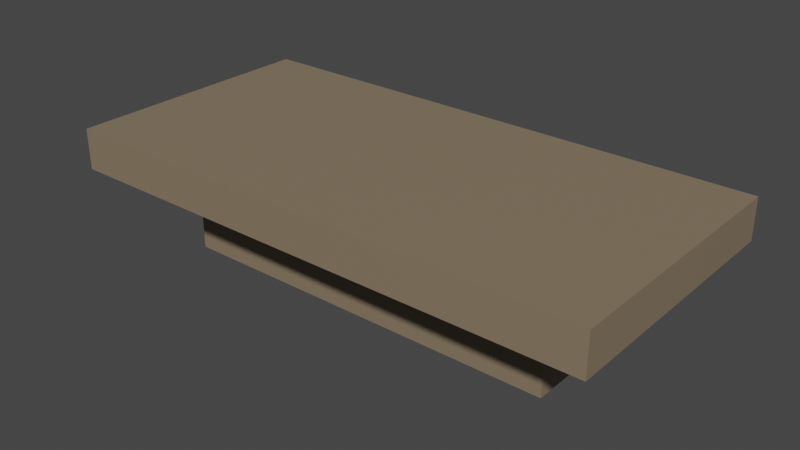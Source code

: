 # Source: table.blend  (saved by Blender 4.3.34; exported with 4.5.12 LTS)
import bpy
from mathutils import Matrix  # noqa: F401  (used for matrix-valued properties, if any)

bpy.ops.wm.read_factory_settings(use_empty=True)
scene = bpy.context.scene
scene.name = 'Scene'

# ---- collections
col_collection = bpy.data.collections.new('Collection'); scene.collection.children.link(col_collection)

# ---- materials (node trees are filled in below, after node groups)
mat_stone_table = bpy.data.materials.new('stone_table')
mat_stone_table.use_transparent_shadow = False

# ---- material node trees
mat_stone_table.use_nodes = True; mat_stone_table.node_tree.nodes.clear()
_N = mat_stone_table.node_tree.nodes; _L = mat_stone_table.node_tree.links
n0 = _N.new('ShaderNodeBsdfPrincipled'); n0.name = 'Principled BSDF'; n0.location = (10, 300)
n0.distribution = 'GGX'
n0.subsurface_method = 'RANDOM_WALK_SKIN'
n0.inputs[0].default_value = (0.2396, 0.1842, 0.1196, 1.0)
n0.inputs[3].default_value = 1.45
n0.inputs[27].default_value = (0.0, 0.0, 0.0, 1.0)
n0.inputs[28].default_value = 1.0
n1 = _N.new('ShaderNodeOutputMaterial'); n1.name = 'Material Output'; n1.location = (300, 300)
_L.new(n0.outputs[0], n1.inputs[0])
n1.is_active_output = True

# ---- world
world_world = bpy.data.worlds.new('World'); scene.world = world_world
world_world.use_nodes = True; world_world.node_tree.nodes.clear()
_N = world_world.node_tree.nodes; _L = world_world.node_tree.links
n0 = _N.new('ShaderNodeOutputWorld'); n0.name = 'World Output'; n0.location = (300, 300)
n1 = _N.new('ShaderNodeBackground'); n1.name = 'Background'; n1.location = (10, 300)
n1.inputs[0].default_value = (0.05088, 0.05088, 0.05088, 1.0)
_L.new(n1.outputs[0], n0.inputs[0])
n0.is_active_output = True
world_world.color = (0.05088, 0.05088, 0.05088)
world_world.use_sun_shadow = False
world_world.sun_shadow_jitter_overblur = 0.0

# ---- meshes
me_cube_002 = bpy.data.meshes.new('Cube.002')
me_cube_002.from_pydata([(-0.5, -0.5, -0.5), (-0.5, -0.5, -0.1768), (-0.5, 0.5, -0.5), (-0.5, 0.5, -0.1768), (0.5, -0.5, -0.5), (0.5, -0.5, -0.1768), (0.5, 0.5, -0.5), (0.5, 0.5, -0.1768), (-0.2428, -0.363, -1.175), (-0.2428, -0.363, -0.5027), (-0.2428, 0.363, -1.175), (-0.2428, 0.363, -0.5027), (0.2428, -0.363, -1.175), (0.2428, -0.363, -0.5027), (0.2428, 0.363, -1.175), (0.2428, 0.363, -0.5027)], [], [(0, 1, 3, 2), (2, 3, 7, 6), (6, 7, 5, 4), (4, 5, 1, 0), (2, 6, 4, 0), (7, 3, 1, 5), (8, 9, 11, 10), (10, 11, 15, 14), (14, 15, 13, 12), (12, 13, 9, 8), (10, 14, 12, 8), (15, 11, 9, 13)])
_uv = me_cube_002.uv_layers.new(name='UVMap')
_uv.uv.foreach_set('vector', [0.375, 0.0, 0.625, 0.0, 0.625, 0.25, 0.375, 0.25, 0.375, 0.25, 0.625, 0.25, 0.625, 0.5, 0.375, 0.5, 0.375, 0.5, 0.625, 0.5, 0.625, 0.75, 0.375, 0.75, 0.375, 0.75, 0.625, 0.75, 0.625, 1.0, 0.375, 1.0, 0.125, 0.5, 0.375, 0.5, 0.375, 0.75, 0.125, 0.75, 0.625, 0.5, 0.875, 0.5, 0.875, 0.75, 0.625, 0.75, 0.375, 0.0, 0.625, 0.0, 0.625, 0.25, 0.375, 0.25, 0.375, 0.25, 0.625, 0.25, 0.625, 0.5, 0.375, 0.5, 0.375, 0.5, 0.625, 0.5, 0.625, 0.75, 0.375, 0.75, 0.375, 0.75, 0.625, 0.75, 0.625, 1.0, 0.375, 1.0, 0.125, 0.5, 0.375, 0.5, 0.375, 0.75, 0.125, 0.75, 0.625, 0.5, 0.875, 0.5, 0.875, 0.75, 0.625, 0.75])
me_cube_002.materials.append(mat_stone_table)
me_cube_002.update()

# ---- objects
ob_cube_001 = bpy.data.objects.new('Cube.001', me_cube_002)

# ---- transforms, parenting, visibility, modifiers, constraints
ob_cube_001.location = (0.0, 0.0, 1.176)
ob_cube_001.rotation_euler = (0.0, -0.0, 1.571)
ob_cube_001.scale = (2.062, 4.268, 1.0)

# ---- collection membership
col_collection.objects.link(ob_cube_001)

# ---- scene / render settings (as saved in the file)
scene.frame_start = 1; scene.frame_end = 250; scene.frame_set(1)
scene.render.engine = 'BLENDER_EEVEE_NEXT'
scene.cycles.sampling_pattern = 'TABULATED_SOBOL'
scene.cycles.use_light_tree = False
scene.view_settings.view_transform = 'Filmic'
bpy.context.view_layer.update()

# ---- added for rendering (the .blend has no active camera and no usable light): camera, sun
cam_auto = bpy.data.cameras.new('AutoCamera')
cam_auto.lens = 50.0
cam_auto.sensor_width = 36.0
cam_auto.clip_end = 1000.0
ob_auto_camera = bpy.data.objects.new('AutoCamera', cam_auto)
scene.collection.objects.link(ob_auto_camera)
ob_auto_camera.location = (4.48141, -5.3777, 4.08535)
ob_auto_camera.rotation_euler = (1.09748, -7.21219e-08, 0.694738)
scene.camera = ob_auto_camera
light_auto_sun = bpy.data.lights.new('AutoSun', 'SUN')
light_auto_sun.energy = 3.0
light_auto_sun.angle = 0.0523599
ob_auto_sun = bpy.data.objects.new('AutoSun', light_auto_sun)
scene.collection.objects.link(ob_auto_sun)
ob_auto_sun.rotation_euler = (0.872665, 0.174533, 0.523599)
bpy.context.view_layer.update()
